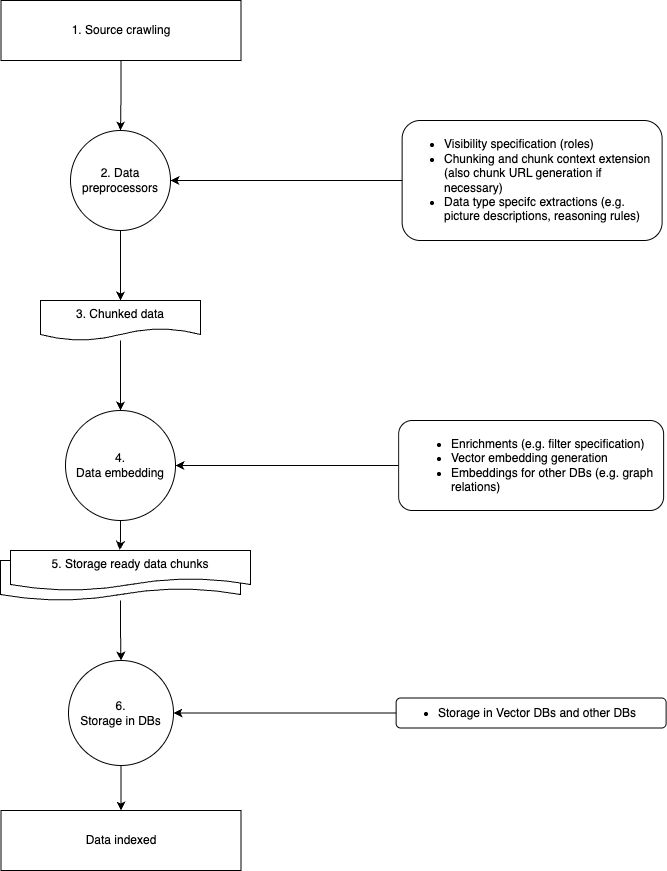

The diagram above was exported from draw.io. Its source (the exported page's mxGraphModel, read from the mxfile embedded in the PNG):
<mxGraphModel dx="2065" dy="1130" grid="1" gridSize="10" guides="1" tooltips="1" connect="1" arrows="1" fold="1" page="1" pageScale="1" pageWidth="850" pageHeight="1100" math="0" shadow="0">
  <root>
    <mxCell id="0" />
    <mxCell id="1" parent="0" />
    <mxCell id="NWTTXq0qykqu9VjmBLvM-3" style="edgeStyle=orthogonalEdgeStyle;rounded=0;orthogonalLoop=1;jettySize=auto;html=1;" parent="1" source="NWTTXq0qykqu9VjmBLvM-4" target="NWTTXq0qykqu9VjmBLvM-12" edge="1">
      <mxGeometry relative="1" as="geometry" />
    </mxCell>
    <mxCell id="NWTTXq0qykqu9VjmBLvM-4" value="&lt;ul&gt;&lt;li style=&quot;border-color: var(--border-color);&quot;&gt;Enrichments (e.g. filter specification)&lt;/li&gt;&lt;li&gt;Vector embedding generation&lt;/li&gt;&lt;li style=&quot;border-color: var(--border-color);&quot;&gt;Embeddings for other DBs (e.g. graph relations)&lt;/li&gt;&lt;/ul&gt;" style="rounded=1;whiteSpace=wrap;html=1;labelPosition=center;verticalLabelPosition=middle;align=left;verticalAlign=middle;spacingLeft=11;" parent="1" vertex="1">
      <mxGeometry x="678.13" y="450" width="265" height="90" as="geometry" />
    </mxCell>
    <mxCell id="NWTTXq0qykqu9VjmBLvM-7" style="edgeStyle=orthogonalEdgeStyle;rounded=0;orthogonalLoop=1;jettySize=auto;html=1;" parent="1" source="NWTTXq0qykqu9VjmBLvM-8" target="NWTTXq0qykqu9VjmBLvM-11" edge="1">
      <mxGeometry relative="1" as="geometry" />
    </mxCell>
    <mxCell id="NWTTXq0qykqu9VjmBLvM-8" value="1. Source crawling" style="rounded=0;whiteSpace=wrap;html=1;fillColor=none;strokeColor=default;fontSize=12;" parent="1" tooltip="Receives HTTP POST to /ask endpoint in ask.py. Parses JSON query (e.g., 'Find vegetarian recipes for Diwali') and prev (e.g., 'What are some Indian festival recipes?'). Loads site_type.xml for recipe_website context. No API calls, sequential." vertex="1">
      <mxGeometry x="280.5" y="30" width="240" height="60" as="geometry" />
    </mxCell>
    <mxCell id="NWTTXq0qykqu9VjmBLvM-10" style="edgeStyle=orthogonalEdgeStyle;rounded=0;orthogonalLoop=1;jettySize=auto;html=1;" parent="1" source="NWTTXq0qykqu9VjmBLvM-11" target="NWTTXq0qykqu9VjmBLvM-14" edge="1">
      <mxGeometry relative="1" as="geometry" />
    </mxCell>
    <mxCell id="NWTTXq0qykqu9VjmBLvM-11" value="2. Data preprocessors" style="ellipse;whiteSpace=wrap;html=1;aspect=fixed;" parent="1" vertex="1">
      <mxGeometry x="350" y="160" width="100" height="100" as="geometry" />
    </mxCell>
    <mxCell id="NWTTXq0qykqu9VjmBLvM-12" value="4.&lt;br&gt;Data embedding" style="ellipse;whiteSpace=wrap;html=1;aspect=fixed;" parent="1" vertex="1">
      <mxGeometry x="345" y="440" width="110" height="110" as="geometry" />
    </mxCell>
    <mxCell id="NWTTXq0qykqu9VjmBLvM-13" style="edgeStyle=orthogonalEdgeStyle;rounded=0;orthogonalLoop=1;jettySize=auto;html=1;" parent="1" source="NWTTXq0qykqu9VjmBLvM-14" target="NWTTXq0qykqu9VjmBLvM-12" edge="1">
      <mxGeometry relative="1" as="geometry" />
    </mxCell>
    <mxCell id="NWTTXq0qykqu9VjmBLvM-14" value="3. Chunked data" style="shape=document;whiteSpace=wrap;html=1;boundedLbl=1;" parent="1" vertex="1">
      <mxGeometry x="320" y="330" width="160" height="40" as="geometry" />
    </mxCell>
    <mxCell id="NWTTXq0qykqu9VjmBLvM-15" style="edgeStyle=orthogonalEdgeStyle;rounded=0;orthogonalLoop=1;jettySize=auto;html=1;" parent="1" source="NWTTXq0qykqu9VjmBLvM-55" target="NWTTXq0qykqu9VjmBLvM-45" edge="1">
      <mxGeometry relative="1" as="geometry" />
    </mxCell>
    <mxCell id="NWTTXq0qykqu9VjmBLvM-23" value="" style="ellipse;whiteSpace=wrap;html=1;align=center;aspect=fixed;fillColor=none;strokeColor=none;resizable=0;perimeter=centerPerimeter;rotatable=0;allowArrows=0;points=[];outlineConnect=1;" parent="1" vertex="1">
      <mxGeometry x="470" y="210" width="10" height="10" as="geometry" />
    </mxCell>
    <mxCell id="NWTTXq0qykqu9VjmBLvM-38" style="edgeStyle=orthogonalEdgeStyle;rounded=0;orthogonalLoop=1;jettySize=auto;html=1;" parent="1" source="NWTTXq0qykqu9VjmBLvM-39" target="NWTTXq0qykqu9VjmBLvM-11" edge="1">
      <mxGeometry relative="1" as="geometry">
        <mxPoint x="585" y="140" as="targetPoint" />
      </mxGeometry>
    </mxCell>
    <mxCell id="NWTTXq0qykqu9VjmBLvM-39" value="&lt;ul&gt;&lt;li style=&quot;&quot;&gt;Visibility specification (roles)&lt;/li&gt;&lt;li style=&quot;&quot;&gt;Chunking and chunk context extension (also chunk URL generation if necessary)&lt;/li&gt;&lt;li style=&quot;&quot;&gt;Data type specifc extractions (e.g. picture descriptions, reasoning rules)&lt;/li&gt;&lt;/ul&gt;" style="rounded=1;whiteSpace=wrap;html=1;labelPosition=center;verticalLabelPosition=middle;align=left;verticalAlign=middle;" parent="1" vertex="1">
      <mxGeometry x="681.63" y="150" width="260" height="120" as="geometry" />
    </mxCell>
    <mxCell id="3raMY_A4haIPUJtshwJw-4" style="edgeStyle=orthogonalEdgeStyle;rounded=0;orthogonalLoop=1;jettySize=auto;html=1;" parent="1" source="NWTTXq0qykqu9VjmBLvM-45" target="3raMY_A4haIPUJtshwJw-3" edge="1">
      <mxGeometry relative="1" as="geometry" />
    </mxCell>
    <mxCell id="NWTTXq0qykqu9VjmBLvM-45" value="6.&lt;br&gt;Storage in DBs" style="ellipse;whiteSpace=wrap;html=1;aspect=fixed;" parent="1" vertex="1">
      <mxGeometry x="348" y="690" width="105" height="105" as="geometry" />
    </mxCell>
    <mxCell id="NWTTXq0qykqu9VjmBLvM-46" style="edgeStyle=orthogonalEdgeStyle;rounded=0;orthogonalLoop=1;jettySize=auto;html=1;" parent="1" source="NWTTXq0qykqu9VjmBLvM-47" target="NWTTXq0qykqu9VjmBLvM-45" edge="1">
      <mxGeometry relative="1" as="geometry">
        <Array as="points">
          <mxPoint x="620" y="743" />
          <mxPoint x="620" y="743" />
        </Array>
      </mxGeometry>
    </mxCell>
    <mxCell id="NWTTXq0qykqu9VjmBLvM-47" value="&lt;ul&gt;&lt;li&gt;Storage in Vector DBs and other DBs&lt;/li&gt;&lt;/ul&gt;" style="rounded=1;whiteSpace=wrap;html=1;labelPosition=center;verticalLabelPosition=middle;align=left;verticalAlign=middle;" parent="1" vertex="1">
      <mxGeometry x="675.63" y="727.5" width="270" height="30" as="geometry" />
    </mxCell>
    <mxCell id="NWTTXq0qykqu9VjmBLvM-53" style="edgeStyle=orthogonalEdgeStyle;rounded=0;orthogonalLoop=1;jettySize=auto;html=1;entryX=0.455;entryY=-0.013;entryDx=0;entryDy=0;entryPerimeter=0;movable=0;resizable=0;rotatable=0;deletable=0;editable=0;locked=1;connectable=0;" parent="1" source="NWTTXq0qykqu9VjmBLvM-12" target="NWTTXq0qykqu9VjmBLvM-56" edge="1">
      <mxGeometry relative="1" as="geometry" />
    </mxCell>
    <mxCell id="NWTTXq0qykqu9VjmBLvM-54" value="" style="group" parent="1" vertex="1" connectable="0">
      <mxGeometry x="280" y="580" width="250" height="60" as="geometry" />
    </mxCell>
    <mxCell id="NWTTXq0qykqu9VjmBLvM-55" value="Queries decontextualized" style="shape=document;whiteSpace=wrap;html=1;boundedLbl=1;movable=1;resizable=1;rotatable=1;deletable=1;editable=1;locked=0;connectable=1;" parent="NWTTXq0qykqu9VjmBLvM-54" vertex="1">
      <mxGeometry y="10" width="240" height="40" as="geometry" />
    </mxCell>
    <mxCell id="NWTTXq0qykqu9VjmBLvM-56" value="5. Storage ready data chunks" style="shape=document;whiteSpace=wrap;html=1;boundedLbl=1;movable=1;resizable=1;rotatable=1;deletable=1;editable=1;locked=0;connectable=1;" parent="NWTTXq0qykqu9VjmBLvM-54" vertex="1">
      <mxGeometry x="10" width="240" height="40" as="geometry" />
    </mxCell>
    <mxCell id="3raMY_A4haIPUJtshwJw-3" value="Data indexed" style="rounded=0;whiteSpace=wrap;html=1;fillColor=none;strokeColor=default;fontSize=12;" parent="1" tooltip="Receives HTTP POST to /ask endpoint in ask.py. Parses JSON query (e.g., 'Find vegetarian recipes for Diwali') and prev (e.g., 'What are some Indian festival recipes?'). Loads site_type.xml for recipe_website context. No API calls, sequential." vertex="1">
      <mxGeometry x="280.5" y="840" width="240" height="60" as="geometry" />
    </mxCell>
  </root>
</mxGraphModel>